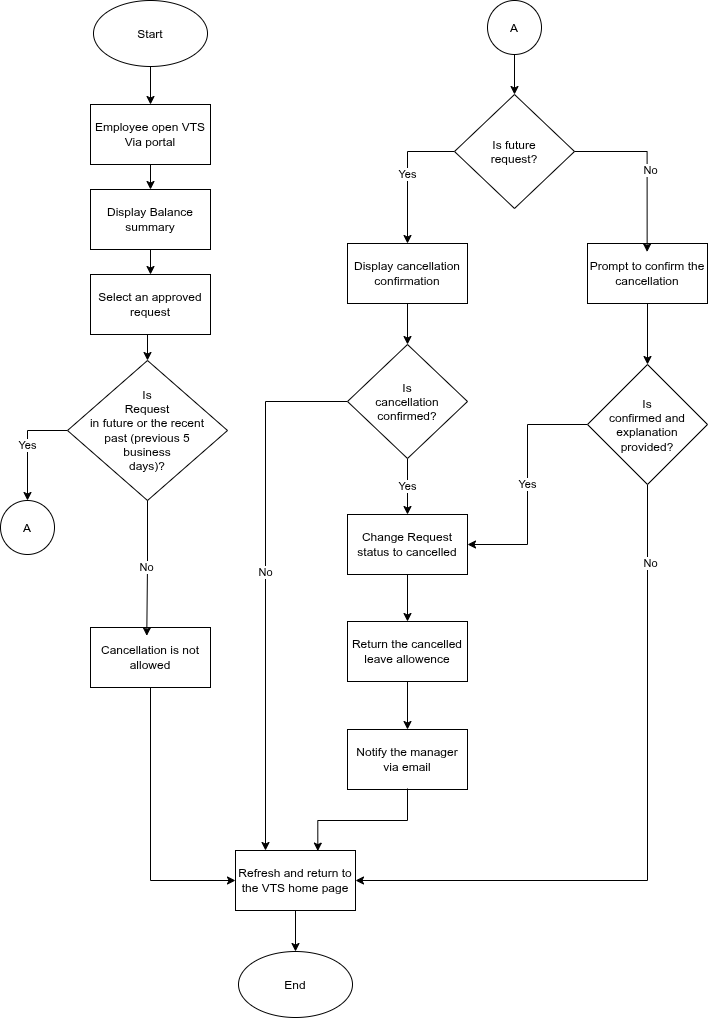

The diagram above was exported from draw.io. Its source (the exported page's mxGraphModel, read from the mxfile embedded in the PNG):
<mxGraphModel dx="664" dy="408" grid="0" gridSize="10" guides="1" tooltips="1" connect="1" arrows="1" fold="1" page="0" pageScale="1" pageWidth="850" pageHeight="1100" math="0" shadow="0">
  <root>
    <mxCell id="0" />
    <mxCell id="1" parent="0" />
    <mxCell id="ZgEwZqZoZHfUeB_WYhb--2" edge="1" parent="1" source="ZgEwZqZoZHfUeB_WYhb--3" style="edgeStyle=orthogonalEdgeStyle;rounded=0;orthogonalLoop=1;jettySize=auto;html=1;entryX=0.5;entryY=0;entryDx=0;entryDy=0;" target="ZgEwZqZoZHfUeB_WYhb--5">
      <mxGeometry relative="1" as="geometry" />
    </mxCell>
    <mxCell id="ZgEwZqZoZHfUeB_WYhb--3" parent="1" style="rounded=0;whiteSpace=wrap;html=1;" value="Employee open VTS Via portal" vertex="1">
      <mxGeometry height="60" width="120" x="160" y="114" as="geometry" />
    </mxCell>
    <mxCell id="ZgEwZqZoZHfUeB_WYhb--4" edge="1" parent="1" source="ZgEwZqZoZHfUeB_WYhb--5" style="edgeStyle=orthogonalEdgeStyle;rounded=0;orthogonalLoop=1;jettySize=auto;html=1;entryX=0.5;entryY=0;entryDx=0;entryDy=0;" target="ZgEwZqZoZHfUeB_WYhb--7">
      <mxGeometry relative="1" as="geometry" />
    </mxCell>
    <mxCell id="ZgEwZqZoZHfUeB_WYhb--5" parent="1" style="rounded=0;whiteSpace=wrap;html=1;" value="Display Balance summary" vertex="1">
      <mxGeometry height="60" width="120" x="160" y="199" as="geometry" />
    </mxCell>
    <mxCell id="ZgEwZqZoZHfUeB_WYhb--24" edge="1" parent="1" source="ZgEwZqZoZHfUeB_WYhb--7" style="edgeStyle=orthogonalEdgeStyle;rounded=0;orthogonalLoop=1;jettySize=auto;html=1;exitX=0.5;exitY=1;exitDx=0;exitDy=0;entryX=0.5;entryY=0;entryDx=0;entryDy=0;" target="ZgEwZqZoZHfUeB_WYhb--23">
      <mxGeometry relative="1" as="geometry" />
    </mxCell>
    <mxCell id="ZgEwZqZoZHfUeB_WYhb--7" parent="1" style="rounded=0;whiteSpace=wrap;html=1;" value="Select an approved request" vertex="1">
      <mxGeometry height="60" width="120" x="160" y="284" as="geometry" />
    </mxCell>
    <mxCell id="ZgEwZqZoZHfUeB_WYhb--8" edge="1" parent="1" source="ZgEwZqZoZHfUeB_WYhb--9" style="edgeStyle=orthogonalEdgeStyle;rounded=0;orthogonalLoop=1;jettySize=auto;html=1;entryX=0.5;entryY=0;entryDx=0;entryDy=0;" target="ZgEwZqZoZHfUeB_WYhb--3">
      <mxGeometry relative="1" as="geometry" />
    </mxCell>
    <mxCell id="ZgEwZqZoZHfUeB_WYhb--9" parent="1" style="ellipse;whiteSpace=wrap;html=1;shapeInside=1;" value="Start" vertex="1">
      <mxGeometry height="66" width="114" x="163" y="10" as="geometry" />
    </mxCell>
    <mxCell id="6VHGkrjkcRhW0MR0k3nR-13" edge="1" parent="1" source="ZgEwZqZoZHfUeB_WYhb--11" style="edgeStyle=orthogonalEdgeStyle;rounded=0;orthogonalLoop=1;jettySize=auto;html=1;exitX=0.5;exitY=1;exitDx=0;exitDy=0;entryX=0;entryY=0.5;entryDx=0;entryDy=0;defaultLabelBackgroundColor=page;" target="ZgEwZqZoZHfUeB_WYhb--28">
      <mxGeometry relative="1" as="geometry" />
    </mxCell>
    <mxCell id="ZgEwZqZoZHfUeB_WYhb--11" parent="1" style="rounded=0;whiteSpace=wrap;html=1;" value="Cancellation is not allowed" vertex="1">
      <mxGeometry height="60" width="120" x="160" y="637" as="geometry" />
    </mxCell>
    <mxCell id="6VHGkrjkcRhW0MR0k3nR-5" edge="1" parent="1" source="ZgEwZqZoZHfUeB_WYhb--23" style="edgeStyle=orthogonalEdgeStyle;rounded=0;orthogonalLoop=1;jettySize=auto;html=1;entryX=0.5;entryY=0;entryDx=0;entryDy=0;defaultLabelBackgroundColor=page;" target="6VHGkrjkcRhW0MR0k3nR-1" value="Yes">
      <mxGeometry relative="1" as="geometry" />
    </mxCell>
    <mxCell id="ZgEwZqZoZHfUeB_WYhb--23" parent="1" style="rhombus;whiteSpace=wrap;html=1;shapeInside=1;" value="Is Request in&amp;nbsp;&lt;span style=&quot;text-decoration-line: inherit; background-color: transparent; color: light-dark(#000000, var(--ge-light-color, #ffffff));&quot;&gt;future or the recent past (pre&lt;/span&gt;vious 5 business days)?" vertex="1">
      <mxGeometry height="140" width="160" x="137" y="370" as="geometry" />
    </mxCell>
    <mxCell id="6VHGkrjkcRhW0MR0k3nR-10" edge="1" parent="1" source="ZgEwZqZoZHfUeB_WYhb--26" style="edgeStyle=orthogonalEdgeStyle;rounded=0;orthogonalLoop=1;jettySize=auto;html=1;exitX=0;exitY=0.5;exitDx=0;exitDy=0;entryX=0.5;entryY=0;entryDx=0;entryDy=0;defaultLabelBackgroundColor=page;" target="ZgEwZqZoZHfUeB_WYhb--33" value="Yes">
      <mxGeometry relative="1" as="geometry" />
    </mxCell>
    <mxCell id="ZgEwZqZoZHfUeB_WYhb--26" parent="1" style="rhombus;whiteSpace=wrap;html=1;shapeInside=1;" value="Is future request?" vertex="1">
      <mxGeometry height="114" width="120" x="524" y="104" as="geometry" />
    </mxCell>
    <mxCell id="6VHGkrjkcRhW0MR0k3nR-18" edge="1" parent="1" source="ZgEwZqZoZHfUeB_WYhb--28" style="edgeStyle=orthogonalEdgeStyle;rounded=0;orthogonalLoop=1;jettySize=auto;html=1;defaultLabelBackgroundColor=page;" target="ZgEwZqZoZHfUeB_WYhb--31">
      <mxGeometry relative="1" as="geometry" />
    </mxCell>
    <mxCell id="ZgEwZqZoZHfUeB_WYhb--28" parent="1" style="rounded=0;whiteSpace=wrap;html=1;" value="Refresh and return to the VTS home page" vertex="1">
      <mxGeometry height="60" width="120" x="305" y="860" as="geometry" />
    </mxCell>
    <mxCell id="ZgEwZqZoZHfUeB_WYhb--29" edge="1" parent="1" source="ZgEwZqZoZHfUeB_WYhb--23" style="edgeStyle=orthogonalEdgeStyle;rounded=0;orthogonalLoop=1;jettySize=auto;html=1;entryX=0.469;entryY=0.139;entryDx=0;entryDy=0;entryPerimeter=0;" target="ZgEwZqZoZHfUeB_WYhb--11" value="No">
      <mxGeometry relative="1" as="geometry" />
    </mxCell>
    <mxCell id="ZgEwZqZoZHfUeB_WYhb--31" parent="1" style="ellipse;whiteSpace=wrap;html=1;shapeInside=1;" value="End" vertex="1">
      <mxGeometry height="66" width="114" x="308" y="961" as="geometry" />
    </mxCell>
    <mxCell id="ZgEwZqZoZHfUeB_WYhb--37" edge="1" parent="1" source="ZgEwZqZoZHfUeB_WYhb--33" style="edgeStyle=orthogonalEdgeStyle;rounded=0;orthogonalLoop=1;jettySize=auto;html=1;entryX=0.5;entryY=0;entryDx=0;entryDy=0;" target="ZgEwZqZoZHfUeB_WYhb--36">
      <mxGeometry relative="1" as="geometry" />
    </mxCell>
    <mxCell id="ZgEwZqZoZHfUeB_WYhb--33" parent="1" style="rounded=0;whiteSpace=wrap;html=1;" value="Display cancellation confirmation" vertex="1">
      <mxGeometry height="60" width="120" x="417" y="253" as="geometry" />
    </mxCell>
    <mxCell id="6VHGkrjkcRhW0MR0k3nR-11" edge="1" parent="1" source="ZgEwZqZoZHfUeB_WYhb--36" style="edgeStyle=orthogonalEdgeStyle;rounded=0;orthogonalLoop=1;jettySize=auto;html=1;entryX=0.5;entryY=0;entryDx=0;entryDy=0;defaultLabelBackgroundColor=page;" target="ZgEwZqZoZHfUeB_WYhb--38" value="Yes">
      <mxGeometry relative="1" as="geometry" />
    </mxCell>
    <mxCell id="6VHGkrjkcRhW0MR0k3nR-16" edge="1" parent="1" source="ZgEwZqZoZHfUeB_WYhb--36" style="edgeStyle=orthogonalEdgeStyle;rounded=0;orthogonalLoop=1;jettySize=auto;html=1;entryX=0.25;entryY=0;entryDx=0;entryDy=0;defaultLabelBackgroundColor=page;" target="ZgEwZqZoZHfUeB_WYhb--28" value="No">
      <mxGeometry relative="1" x="-0.0471" as="geometry">
        <Array as="points">
          <mxPoint x="335" y="411" />
        </Array>
      </mxGeometry>
    </mxCell>
    <mxCell id="ZgEwZqZoZHfUeB_WYhb--36" parent="1" style="rhombus;whiteSpace=wrap;html=1;shapeInside=1;" value="Is cancellation confirmed?" vertex="1">
      <mxGeometry height="114" width="120" x="417" y="354" as="geometry" />
    </mxCell>
    <mxCell id="ZgEwZqZoZHfUeB_WYhb--56" edge="1" parent="1" source="ZgEwZqZoZHfUeB_WYhb--38" style="edgeStyle=orthogonalEdgeStyle;rounded=0;orthogonalLoop=1;jettySize=auto;html=1;entryX=0.5;entryY=0;entryDx=0;entryDy=0;" target="ZgEwZqZoZHfUeB_WYhb--54">
      <mxGeometry relative="1" as="geometry" />
    </mxCell>
    <mxCell id="ZgEwZqZoZHfUeB_WYhb--38" parent="1" style="rounded=0;whiteSpace=wrap;html=1;" value="Change Request status to cancelled" vertex="1">
      <mxGeometry height="60" width="120" x="417" y="524" as="geometry" />
    </mxCell>
    <mxCell id="ZgEwZqZoZHfUeB_WYhb--49" edge="1" parent="1" source="ZgEwZqZoZHfUeB_WYhb--46" style="edgeStyle=orthogonalEdgeStyle;rounded=0;orthogonalLoop=1;jettySize=auto;html=1;entryX=0.5;entryY=0;entryDx=0;entryDy=0;" target="ZgEwZqZoZHfUeB_WYhb--48">
      <mxGeometry relative="1" as="geometry" />
    </mxCell>
    <mxCell id="ZgEwZqZoZHfUeB_WYhb--46" parent="1" style="rounded=0;whiteSpace=wrap;html=1;" value="Prompt to confirm the cancellation" vertex="1">
      <mxGeometry height="60" width="120" x="657" y="253" as="geometry" />
    </mxCell>
    <mxCell id="ZgEwZqZoZHfUeB_WYhb--47" edge="1" parent="1" source="ZgEwZqZoZHfUeB_WYhb--26" style="edgeStyle=orthogonalEdgeStyle;rounded=0;orthogonalLoop=1;jettySize=auto;html=1;entryX=0.497;entryY=0.141;entryDx=0;entryDy=0;entryPerimeter=0;" target="ZgEwZqZoZHfUeB_WYhb--46" value="No">
      <mxGeometry relative="1" x="0.0586" y="3" as="geometry">
        <mxPoint as="offset" />
      </mxGeometry>
    </mxCell>
    <mxCell id="6VHGkrjkcRhW0MR0k3nR-19" edge="1" parent="1" source="ZgEwZqZoZHfUeB_WYhb--48" style="edgeStyle=orthogonalEdgeStyle;rounded=0;orthogonalLoop=1;jettySize=auto;html=1;exitX=0.5;exitY=1;exitDx=0;exitDy=0;entryX=1;entryY=0.5;entryDx=0;entryDy=0;defaultLabelBackgroundColor=page;" target="ZgEwZqZoZHfUeB_WYhb--28" value="No">
      <mxGeometry relative="1" x="-0.7703" y="3" as="geometry">
        <mxPoint as="offset" />
      </mxGeometry>
    </mxCell>
    <mxCell id="6VHGkrjkcRhW0MR0k3nR-20" edge="1" parent="1" source="ZgEwZqZoZHfUeB_WYhb--48" style="edgeStyle=orthogonalEdgeStyle;rounded=0;orthogonalLoop=1;jettySize=auto;html=1;entryX=1;entryY=0.5;entryDx=0;entryDy=0;defaultLabelBackgroundColor=page;" target="ZgEwZqZoZHfUeB_WYhb--38" value="Yes">
      <mxGeometry relative="1" as="geometry" />
    </mxCell>
    <mxCell id="ZgEwZqZoZHfUeB_WYhb--48" parent="1" style="rhombus;whiteSpace=wrap;html=1;shapeInside=1;" value="Is confirmed and explanation provided?" vertex="1">
      <mxGeometry height="120" width="120" x="657" y="374" as="geometry" />
    </mxCell>
    <mxCell id="ZgEwZqZoZHfUeB_WYhb--60" edge="1" parent="1" source="ZgEwZqZoZHfUeB_WYhb--54" style="edgeStyle=orthogonalEdgeStyle;rounded=0;orthogonalLoop=1;jettySize=auto;html=1;entryX=0.5;entryY=0;entryDx=0;entryDy=0;" target="ZgEwZqZoZHfUeB_WYhb--57">
      <mxGeometry relative="1" as="geometry" />
    </mxCell>
    <mxCell id="ZgEwZqZoZHfUeB_WYhb--54" parent="1" style="rounded=0;whiteSpace=wrap;html=1;" value="Return the cancelled leave allowence" vertex="1">
      <mxGeometry height="60" width="120" x="417" y="631" as="geometry" />
    </mxCell>
    <mxCell id="ZgEwZqZoZHfUeB_WYhb--57" parent="1" style="rounded=0;whiteSpace=wrap;html=1;" value="Notify the manager via email" vertex="1">
      <mxGeometry height="60" width="120" x="417" y="739" as="geometry" />
    </mxCell>
    <mxCell id="6VHGkrjkcRhW0MR0k3nR-1" parent="1" style="ellipse;whiteSpace=wrap;html=1;shapeInside=1;aspect=fixed;" value="A" vertex="1">
      <mxGeometry height="54" width="54" x="70" y="510" as="geometry" />
    </mxCell>
    <mxCell id="6VHGkrjkcRhW0MR0k3nR-3" edge="1" parent="1" source="6VHGkrjkcRhW0MR0k3nR-2" style="edgeStyle=orthogonalEdgeStyle;rounded=0;orthogonalLoop=1;jettySize=auto;html=1;entryX=0.5;entryY=0;entryDx=0;entryDy=0;defaultLabelBackgroundColor=page;" target="ZgEwZqZoZHfUeB_WYhb--26">
      <mxGeometry relative="1" as="geometry" />
    </mxCell>
    <mxCell id="6VHGkrjkcRhW0MR0k3nR-2" parent="1" style="ellipse;whiteSpace=wrap;html=1;shapeInside=1;aspect=fixed;" value="A" vertex="1">
      <mxGeometry height="54" width="54" x="557" y="10" as="geometry" />
    </mxCell>
    <mxCell id="6VHGkrjkcRhW0MR0k3nR-21" edge="1" parent="1" style="edgeStyle=orthogonalEdgeStyle;rounded=0;orthogonalLoop=1;jettySize=auto;html=1;entryX=0.686;entryY=0.027;entryDx=0;entryDy=0;entryPerimeter=0;defaultLabelBackgroundColor=page;">
      <mxGeometry relative="1" x="0.0636" as="geometry">
        <Array as="points">
          <mxPoint x="477" y="830" />
          <mxPoint x="387.3" y="830" />
        </Array>
        <mxPoint x="477" y="798" as="sourcePoint" />
        <mxPoint x="387.31999999999994" y="860.6199999999999" as="targetPoint" />
      </mxGeometry>
    </mxCell>
  </root>
</mxGraphModel>